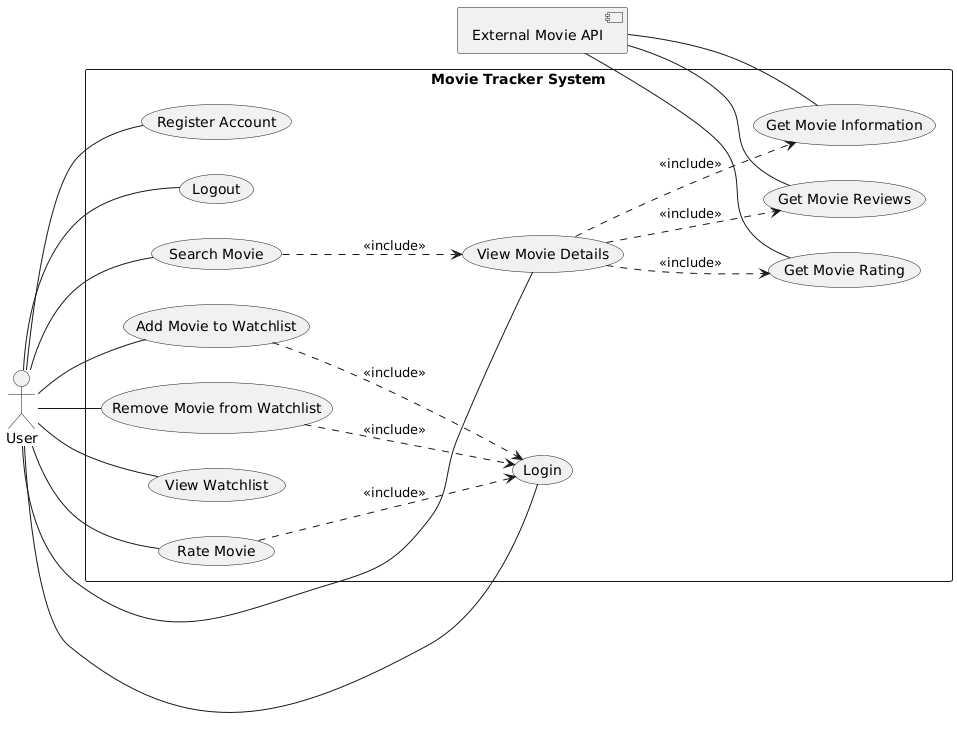

The diagram above was rendered by PlantUML. Its source (embedded in the PNG):
@startuml
left to right direction

component "External Movie API" as API

rectangle "Movie Tracker System" {

    (Register Account)
    (Login)
    (Logout)

    (Search Movie)
    (View Movie Details)

    (Add Movie to Watchlist)
    (Remove Movie from Watchlist)
    (View Watchlist)

    (Rate Movie)

    (Get Movie Information)
    (Get Movie Reviews)
    (Get Movie Rating)

}

actor User

API -- (Get Movie Information)
API -- (Get Movie Reviews)
API -- (Get Movie Rating)

(View Movie Details) ..> (Get Movie Information) : <<include>>
(View Movie Details) ..> (Get Movie Reviews) : <<include>>
(View Movie Details) ..> (Get Movie Rating) : <<include>>

User -- (Register Account)
User -- (Login)
User -- (Logout)

User -- (Search Movie)
User -- (View Movie Details)

User -- (Add Movie to Watchlist)
User -- (Remove Movie from Watchlist)
User -- (View Watchlist)

User -- (Rate Movie)

(Search Movie) ..> (View Movie Details) : <<include>>

(Add Movie to Watchlist) ..> (Login) : <<include>>
(Remove Movie from Watchlist) ..> (Login) : <<include>>
(Rate Movie) ..> (Login) : <<include>>
@enduml